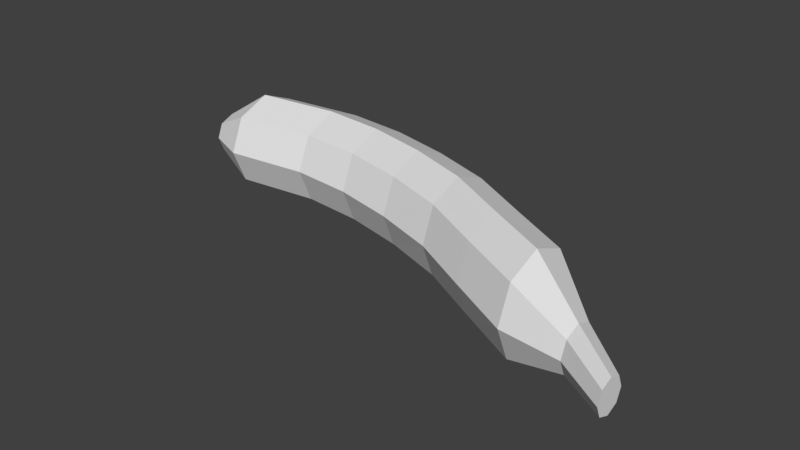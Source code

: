 # Source: banan.blend  (saved by Blender 2.79.0; exported with 4.5.12 LTS)
import bpy
from mathutils import Matrix  # noqa: F401  (used for matrix-valued properties, if any)

bpy.ops.wm.read_factory_settings(use_empty=True)
scene = bpy.context.scene
scene.name = 'Scene'

# ---- collections
col_collection_1 = bpy.data.collections.new('Collection 1'); scene.collection.children.link(col_collection_1)

# ---- world
world_world = bpy.data.worlds.new('World'); scene.world = world_world
world_world.color = (0.05088, 0.05088, 0.05088)
world_world.use_sun_shadow = False
world_world.sun_shadow_jitter_overblur = 0.0
world_world.cycles.sampling_method = 'MANUAL'

# ---- meshes
me_cylinder = bpy.data.meshes.new('Cylinder')
me_cylinder.from_pydata([(-6.015e-09, 1.78, -1.0), (-1.922e-08, -1.561, 0.9383), (0.2968, 1.657, -1.0), (0.2333, -1.658, 0.9383), (0.4197, 1.36, -1.0), (0.33, -1.891, 0.9383), (0.2968, 1.063, -1.0), (0.2333, -2.124, 0.9383), (-4.271e-08, 0.9402, -1.0), (-4.807e-08, -2.221, 0.9383), (-0.2968, 1.063, -1.0), (-0.2333, -2.124, 0.9383), (-0.4197, 1.36, -1.0), (-0.33, -1.891, 0.9383), (-0.2968, 1.657, -1.0), (-0.2333, -1.658, 0.9383), (-8.807e-08, 2.59, -0.8556), (0.0, 2.786, -0.5556), (0.0, 2.665, -0.3333), (0.0, 2.36, -0.1111), (0.0, 1.918, 0.1111), (0.0, 1.221, 0.3333), (0.0, 0.539, 0.5556), (-9.345e-08, -0.6969, 0.766), (0.3147, -0.8272, 0.766), (0.7071, 0.2461, 0.5556), (0.7071, 0.9283, 0.3333), (0.7071, 1.625, 0.1111), (0.7071, 2.067, -0.1111), (0.7071, 2.372, -0.3333), (0.7071, 2.493, -0.5556), (0.7071, 2.297, -0.8556), (0.445, -1.142, 0.766), (1.0, -0.461, 0.5556), (1.0, 0.2132, 0.3333), (1.0, 0.9052, 0.1111), (1.0, 1.36, -0.1111), (1.0, 1.665, -0.3333), (1.0, 1.786, -0.5556), (1.0, 1.59, -0.8556), (0.3147, -1.457, 0.766), (0.7071, -1.168, 0.5556), (0.7071, -0.4939, 0.3333), (0.7071, 0.1981, 0.1111), (0.7071, 0.6528, -0.1111), (0.7071, 0.9579, -0.3333), (0.7071, 1.079, -0.5556), (0.7071, 0.8829, -0.8556), (-1.324e-07, -1.587, 0.766), (-8.742e-08, -1.461, 0.5556), (-8.742e-08, -0.7788, 0.3333), (-8.742e-08, -0.08241, 0.1111), (-8.742e-08, 0.3599, -0.1111), (-8.742e-08, 0.665, -0.3333), (-8.742e-08, 0.7858, -0.5556), (-1.755e-07, 0.59, -0.8556), (-0.3147, -1.457, 0.766), (-0.7071, -1.168, 0.5556), (-0.7071, -0.4939, 0.3333), (-0.7071, 0.1981, 0.1111), (-0.7071, 0.6528, -0.1111), (-0.7071, 0.9579, -0.3333), (-0.7071, 1.079, -0.5556), (-0.7071, 0.8829, -0.8556), (-0.445, -1.142, 0.766), (-1.0, -0.461, 0.5556), (-1.0, 0.2132, 0.3333), (-1.0, 0.9052, 0.1111), (-1.0, 1.36, -0.1111), (-1.0, 1.665, -0.3333), (-1.0, 1.786, -0.5556), (-1.0, 1.59, -0.8556), (-0.3147, -0.8272, 0.766), (-0.7071, 0.2461, 0.5556), (-0.7071, 0.9283, 0.3333), (-0.7071, 1.625, 0.1111), (-0.7071, 2.067, -0.1111), (-0.7071, 2.372, -0.3333), (-0.7071, 2.493, -0.5556), (-0.7071, 2.297, -0.8556)], [], [(23, 1, 3, 24), (24, 3, 5, 32), (32, 5, 7, 40), (40, 7, 9, 48), (48, 9, 11, 56), (56, 11, 13, 64), (3, 1, 15, 13, 11, 9, 7, 5), (64, 13, 15, 72), (72, 15, 1, 23), (0, 2, 4, 6, 8, 10, 12, 14), (14, 79, 16, 0), (79, 78, 17, 16), (78, 77, 18, 17), (77, 76, 19, 18), (76, 75, 20, 19), (75, 74, 21, 20), (74, 73, 22, 21), (73, 72, 23, 22), (12, 71, 79, 14), (71, 70, 78, 79), (70, 69, 77, 78), (69, 68, 76, 77), (68, 67, 75, 76), (67, 66, 74, 75), (66, 65, 73, 74), (65, 64, 72, 73), (10, 63, 71, 12), (63, 62, 70, 71), (62, 61, 69, 70), (61, 60, 68, 69), (60, 59, 67, 68), (59, 58, 66, 67), (58, 57, 65, 66), (57, 56, 64, 65), (8, 55, 63, 10), (55, 54, 62, 63), (54, 53, 61, 62), (53, 52, 60, 61), (52, 51, 59, 60), (51, 50, 58, 59), (50, 49, 57, 58), (49, 48, 56, 57), (6, 47, 55, 8), (47, 46, 54, 55), (46, 45, 53, 54), (45, 44, 52, 53), (44, 43, 51, 52), (43, 42, 50, 51), (42, 41, 49, 50), (41, 40, 48, 49), (4, 39, 47, 6), (39, 38, 46, 47), (38, 37, 45, 46), (37, 36, 44, 45), (36, 35, 43, 44), (35, 34, 42, 43), (34, 33, 41, 42), (33, 32, 40, 41), (2, 31, 39, 4), (31, 30, 38, 39), (30, 29, 37, 38), (29, 28, 36, 37), (28, 27, 35, 36), (27, 26, 34, 35), (26, 25, 33, 34), (25, 24, 32, 33), (0, 16, 31, 2), (16, 17, 30, 31), (17, 18, 29, 30), (18, 19, 28, 29), (19, 20, 27, 28), (20, 21, 26, 27), (21, 22, 25, 26), (22, 23, 24, 25)])
me_cylinder.use_remesh_preserve_volume = False
me_cylinder.use_remesh_preserve_attributes = False
me_cylinder.use_mirror_vertex_groups = False
me_cylinder.update()

# ---- objects
ob_cylinder = bpy.data.objects.new('Cylinder', me_cylinder)

# ---- transforms, parenting, visibility, modifiers, constraints
ob_cylinder.location = (0.0, 0.0, 0.0)
ob_cylinder.rotation_euler = (-1.344e-07, 1.571, 0.0)
ob_cylinder.scale = (1.0, 1.0, 5.816)
ob_cylinder.lineart.crease_threshold = 0.0

# ---- collection membership
col_collection_1.objects.link(ob_cylinder)

# ---- scene / render settings (as saved in the file)
scene.frame_start = 1; scene.frame_end = 250; scene.frame_set(1)
scene.render.engine = 'BLENDER_EEVEE_NEXT'
scene.render.resolution_percentage = 50
scene.render.dither_intensity = 0.0
scene.cycles.use_denoising = False
scene.cycles.samples = 128
scene.cycles.sampling_pattern = 'TABULATED_SOBOL'
scene.cycles.use_adaptive_sampling = False
scene.cycles.use_light_tree = False
scene.cycles.blur_glossy = 0.0
scene.cycles.sample_clamp_indirect = 0.0
scene.view_settings.view_transform = 'Standard'
bpy.context.view_layer.update()

# ---- added for rendering (the .blend has no active camera and no usable light): camera, sun
cam_auto = bpy.data.cameras.new('AutoCamera')
cam_auto.lens = 50.0
cam_auto.sensor_width = 36.0
cam_auto.clip_end = 1000.0
ob_auto_camera = bpy.data.objects.new('AutoCamera', cam_auto)
scene.collection.objects.link(ob_auto_camera)
ob_auto_camera.location = (11.3824, -13.5917, 9.24937)
ob_auto_camera.rotation_euler = (1.09748, -7.21219e-08, 0.694738)
scene.camera = ob_auto_camera
light_auto_sun = bpy.data.lights.new('AutoSun', 'SUN')
light_auto_sun.energy = 3.0
light_auto_sun.angle = 0.0523599
ob_auto_sun = bpy.data.objects.new('AutoSun', light_auto_sun)
scene.collection.objects.link(ob_auto_sun)
ob_auto_sun.rotation_euler = (0.872665, 0.174533, 0.523599)
bpy.context.view_layer.update()
